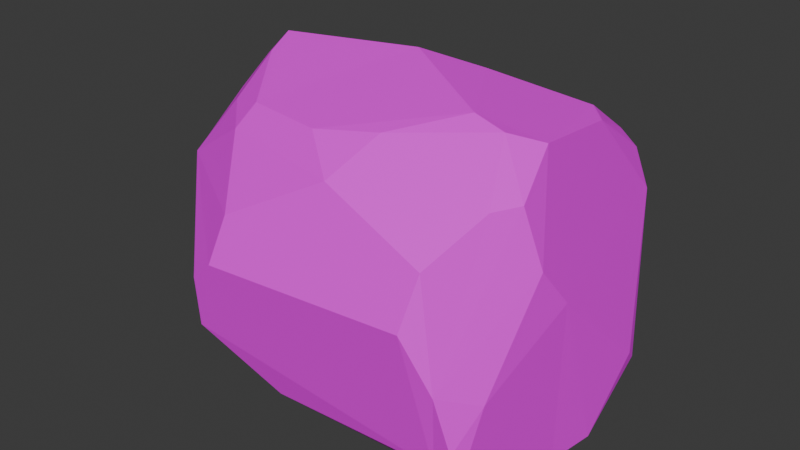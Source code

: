 # Source: SM_Env_Rock_03.blend  (saved by Blender 4.5.88; exported with 4.5.12 LTS)
import bpy
from mathutils import Matrix  # noqa: F401  (used for matrix-valued properties, if any)

bpy.ops.wm.read_factory_settings(use_empty=True)
scene = bpy.context.scene
scene.name = 'Scene'

# ---- collections
col_sm_env_rock_03 = bpy.data.collections.new('SM_Env_Rock_03'); scene.collection.children.link(col_sm_env_rock_03)

# ---- images (referenced by path relative to the original .blend; pixels are not part of the script)
import os
ASSET_DIR = os.environ.get("B2B_ASSET_DIR", "")  # directory of the original .blend (textures are referenced by path, not embedded)
HERE = os.path.dirname(os.path.abspath(__file__))  # packed textures are extracted next to this script under _unpacked/

def load_image(name, relpath, width, height, colorspace="sRGB"):
    """Load a texture the original file referenced (path relative to the .blend, or extracted next to this script)."""
    p = next((c for c in (os.path.join(HERE, relpath), os.path.join(ASSET_DIR, relpath)) if relpath and os.path.exists(c)), "")
    if p:
        img = bpy.data.images.load(p, check_existing=True)
        img.name = name
    else:  # same state as the original file: an image datablock whose file is absent (Cycles renders it pink)
        img = bpy.data.images.new(name, width, height)
        img.source = "FILE"
        img.filepath = "//" + (relpath or name)
    img.colorspace_settings.name = colorspace
    return img
img_file273 = load_image('file273', 'PolygonNatureBiomes_Texture_01_Justin.psd', 1024, 1024, 'sRGB')

# ---- materials (node trees are filled in below, after node groups)
mat_nature15 = bpy.data.materials.new('Nature15')
mat_nature15.diffuse_color = (1.0, 1.0, 1.0, 1.0)
mat_nature15.roughness = 0.5528

# ---- material node trees
mat_nature15.use_nodes = True; mat_nature15.node_tree.nodes.clear()
_N = mat_nature15.node_tree.nodes; _L = mat_nature15.node_tree.links
n0 = _N.new('ShaderNodeBsdfPrincipled'); n0.name = 'Principled BSDF'; n0.location = (-200, 100)
n0.inputs[2].default_value = 0.5528
n0.inputs[27].default_value = (0.0, 0.0, 0.0, 1.0)
n0.inputs[28].default_value = 1.0
n1 = _N.new('ShaderNodeOutputMaterial'); n1.name = 'Material Output'; n1.location = (200, 100)
n2 = _N.new('ShaderNodeNormalMap'); n2.name = 'Normal Map'; n2.location = (-600, -600)
n2.label = 'Normal/Map'
n3 = _N.new('ShaderNodeTexImage'); n3.name = 'Image Texture'; n3.location = (-600, 300)
n3.image = img_file273
_L.new(n0.outputs[0], n1.inputs[0])
_L.new(n2.outputs[0], n0.inputs[5])
_L.new(n3.outputs[0], n0.inputs[0])
n1.is_active_output = True

# ---- world
world_world = bpy.data.worlds.new('World'); scene.world = world_world
world_world.use_nodes = True; world_world.node_tree.nodes.clear()
_N = world_world.node_tree.nodes; _L = world_world.node_tree.links
n0 = _N.new('ShaderNodeOutputWorld'); n0.name = 'World Output'; n0.location = (200, 100)
n1 = _N.new('ShaderNodeBackground'); n1.name = 'Background'; n1.location = (-200, 100)
n1.inputs[0].default_value = (0.05088, 0.05088, 0.05088, 1.0)
_L.new(n1.outputs[0], n0.inputs[0])
n0.is_active_output = True
world_world.color = (0.05088, 0.05088, 0.05088)
world_world.sun_shadow_jitter_overblur = 0.0

# ---- meshes
me_mesh = bpy.data.meshes.new('Mesh')
me_mesh.from_pydata([(0.9373, -0.9571, 1.442), (0.3153, -0.5276, 1.901), (0.9208, -0.231, 1.968), (1.083, -0.5779, 1.679), (1.084, -0.0584, 1.895), (1.178, -0.4083, 1.686), (1.295, -0.3718, 1.321), (1.24, -0.7802, 0.6651), (1.082, -1.022, 0.7746), (1.336, -0.1642, 1.054), (0.1975, -0.8551, 1.694), (1.0, 0.6515, 1.788), (1.173, -0.9788, 0.4215), (1.084, 1.157, 1.194), (1.206, -0.9189, 0.2653), (0.6995, -0.2036, 2.017), (1.403, 0.5149, 0.4121), (1.221, -0.4677, -0.07827), (1.233, -0.6308, -0.03048), (0.8591, 0.7881, 1.807), (1.287, -0.1168, -0.08025), (0.9886, 1.142, 1.457), (0.9379, 1.009, 1.613), (1.383, 0.5951, 0.3401), (1.34, 0.2066, -0.06698), (1.1, -0.628, -0.0772), (1.044, -0.9541, 0.2597), (0.6865, 1.139, 1.493), (0.9066, -1.099, 1.129), (1.094, 0.5972, -0.07574), (-0.09518, -0.637, 1.853), (1.101, 0.8155, 0.1174), (0.8541, 1.065, 0.3324), (0.901, 1.191, 0.6767), (0.3029, 0.4591, 2.003), (0.9603, 1.016, 0.3069), (0.5623, -0.6501, -0.07536), (-0.08571, 0.2901, 2.094), (-0.4746, -1.143, 1.063), (0.3541, 1.23, 0.5091), (-0.4457, -1.017, 1.349), (0.3407, 1.168, 1.419), (-0.1112, -0.9751, 0.2361), (-0.01019, 1.168, 1.376), (-0.6429, -1.125, 0.9151), (-0.6529, -0.5328, 1.843), (0.06672, -0.67, -0.06389), (-0.7113, -0.6581, 1.7), (-1.218, -0.5484, 1.382), (-0.3251, 1.201, 1.279), (-0.6864, -1.067, 0.5412), (-0.9403, -0.4242, 1.769), (-1.107, 0.2043, 2.016), (-1.029, -0.02973, 1.956), (-0.3907, -0.4523, -0.05913), (0.1273, 1.221, 0.5148), (0.2228, -0.6529, -0.08025), (-0.6506, 1.215, 1.251), (-1.089, 0.5586, 1.737), (-1.39, 0.2863, 1.787), (-1.206, -0.4953, 0.2791), (-0.9728, 1.006, 1.381), (-0.5471, -0.3143, -0.08477), (-0.07742, 0.4747, -0.06755), (-1.421, 0.2836, 1.705), (-0.4641, 0.06309, -0.08686), (-0.9909, 0.775, 0.3298), (-0.8724, 0.7522, 0.2286), (-1.355, -0.3792, 0.6745), (-1.184, 0.8867, 1.292), (-0.4826, 1.233, 0.9022), (-1.456, 0.08122, 1.577), (-1.379, -0.3732, 1.323), (-0.6442, 0.4114, -0.03987), (-1.266, 0.6826, 1.473), (-1.325, -0.3699, 0.243), (-0.9941, 0.7319, 0.2839), (-0.8319, -0.2364, -0.05898), (-1.346, 0.6775, 0.9301), (-1.359, 0.6096, 0.6391), (-1.381, -0.2084, 0.3483), (-1.37, 0.5538, 0.521), (-1.448, 0.127, 0.4584)], [], [(38, 0, 10), (3, 10, 0), (1, 3, 2), (0, 38, 28), (4, 15, 2), (15, 1, 2), (4, 2, 5), (3, 5, 2), (3, 0, 8), (0, 28, 8), (3, 1, 10), (8, 5, 3), (4, 5, 6), (5, 8, 6), (7, 6, 8), (6, 7, 9), (13, 6, 9), (7, 8, 12), (6, 13, 4), (20, 9, 7), (15, 4, 19), (19, 4, 11), (8, 26, 12), (14, 20, 7), (7, 12, 14), (26, 14, 12), (11, 4, 13), (14, 26, 25), (20, 14, 18), (9, 16, 13), (20, 24, 9), (14, 25, 18), (20, 18, 17), (13, 16, 23), (16, 9, 24), (11, 13, 21), (22, 19, 11), (21, 22, 11), (18, 25, 17), (24, 23, 16), (8, 28, 26), (34, 15, 19), (17, 29, 20), (19, 22, 27), (20, 29, 24), (22, 21, 27), (24, 29, 31), (31, 23, 24), (33, 13, 23), (36, 25, 26), (27, 41, 19), (1, 15, 30), (28, 38, 50), (30, 10, 1), (33, 27, 21), (28, 50, 26), (36, 17, 25), (42, 36, 26), (41, 27, 33), (33, 21, 13), (41, 34, 19), (36, 29, 17), (23, 31, 35), (37, 15, 34), (33, 23, 35), (35, 31, 32), (31, 29, 32), (10, 47, 40), (40, 38, 10), (50, 42, 26), (10, 30, 47), (15, 37, 30), (32, 33, 35), (43, 37, 34), (43, 34, 41), (39, 33, 32), (30, 45, 47), (52, 37, 43), (56, 36, 42), (56, 29, 36), (63, 32, 29), (56, 42, 46), (44, 50, 38), (37, 52, 45), (39, 32, 63), (30, 37, 45), (40, 48, 38), (33, 49, 41), (70, 49, 33), (47, 48, 40), (49, 43, 41), (70, 33, 39), (48, 44, 38), (46, 42, 54), (45, 52, 53), (70, 39, 55), (45, 51, 47), (39, 63, 55), (58, 52, 43), (61, 58, 43), (46, 54, 56), (57, 61, 43), (53, 51, 45), (49, 57, 43), (47, 51, 48), (44, 68, 50), (62, 56, 54), (72, 44, 48), (59, 53, 52), (51, 53, 48), (72, 48, 53), (42, 50, 60), (58, 59, 52), (42, 60, 54), (68, 60, 50), (72, 68, 44), (72, 53, 59), (56, 63, 29), (77, 54, 60), (70, 57, 49), (61, 74, 58), (54, 77, 62), (74, 59, 58), (62, 65, 56), (55, 63, 67), (65, 63, 56), (62, 77, 65), (70, 55, 66), (64, 71, 59), (68, 75, 60), (73, 63, 65), (59, 71, 72), (74, 64, 59), (63, 73, 67), (69, 74, 61), (68, 72, 82), (77, 60, 75), (66, 57, 70), (69, 61, 57), (72, 71, 82), (68, 80, 75), (67, 73, 76), (67, 66, 55), (76, 73, 81), (65, 77, 73), (76, 66, 67), (81, 73, 77), (78, 74, 69), (78, 64, 74), (76, 79, 66), (82, 71, 64), (66, 69, 57), (81, 79, 76), (75, 80, 77), (80, 81, 77), (69, 66, 79), (82, 81, 80), (78, 69, 79), (82, 79, 81), (79, 82, 78), (82, 80, 68), (78, 82, 64)])
me_mesh.polygons.foreach_set('use_smooth', [True] * 162)
_k = set([(0, 3), (0, 8), (0, 10), (0, 28), (0, 38), (1, 2), (1, 3), (1, 10), (1, 15), (1, 30), (2, 3), (2, 4), (2, 5), (2, 15), (3, 5), (3, 8), (3, 10), (4, 5), (4, 6), (4, 11), (4, 13), (4, 15), (4, 19), (5, 6), (5, 8), (6, 7), (6, 8), (6, 9), (6, 13), (7, 8), (7, 9), (7, 12), (7, 14), (7, 20), (8, 12), (8, 26), (8, 28), (9, 13), (9, 16), (9, 20), (9, 24), (10, 30), (10, 38), (10, 40), (10, 47), (11, 13), (11, 19), (11, 21), (11, 22), (12, 14), (12, 26), (13, 16), (13, 21), (13, 23), (13, 33), (14, 18), (14, 20), (14, 25), (14, 26), (15, 19), (15, 30), (15, 34), (15, 37), (16, 23), (16, 24), (17, 18), (17, 20), (17, 25), (17, 29), (17, 36), (18, 20), (18, 25), (19, 22), (19, 27), (19, 34), (19, 41), (20, 24), (20, 29), (21, 22), (21, 27), (21, 33), (22, 27), (23, 24), (23, 31), (23, 33), (23, 35), (24, 29), (24, 31), (25, 26), (25, 36), (26, 28), (26, 36), (26, 42), (26, 50), (27, 33), (27, 41), (28, 38), (28, 50), (29, 31), (29, 32), (29, 36), (29, 56), (29, 63), (30, 37), (30, 45), (30, 47), (31, 32), (31, 35), (32, 33), (32, 35), (32, 39), (32, 63), (33, 35), (33, 39), (33, 41), (33, 49), (33, 70), (34, 37), (34, 41), (34, 43), (36, 42), (36, 56), (37, 43), (37, 45), (37, 52), (38, 40), (38, 44), (38, 48), (38, 50), (39, 55), (39, 63), (39, 70), (40, 47), (40, 48), (41, 43), (41, 49), (42, 46), (42, 50), (42, 54), (42, 56), (42, 60), (43, 49), (43, 52), (43, 57), (43, 58), (43, 61), (44, 48), (44, 50), (44, 68), (44, 72), (45, 47), (45, 51), (45, 52), (45, 53), (46, 54), (46, 56), (47, 48), (47, 51), (48, 51), (48, 53), (48, 72), (49, 57), (49, 70), (50, 60), (50, 68), (51, 53), (52, 53), (52, 58), (52, 59), (53, 59), (53, 72), (54, 56), (54, 60), (54, 62), (54, 77), (55, 63), (55, 66), (55, 67), (55, 70), (56, 62), (56, 63), (56, 65), (57, 61), (57, 66), (57, 69), (57, 70), (58, 59), (58, 61), (58, 74), (59, 64), (59, 71), (59, 72), (59, 74), (60, 68), (60, 75), (60, 77), (61, 69), (61, 74), (62, 65), (62, 77), (63, 65), (63, 67), (63, 73), (64, 71), (64, 74), (64, 78), (64, 82), (65, 73), (65, 77), (66, 67), (66, 69), (66, 70), (66, 76), (66, 79), (67, 73), (67, 76), (68, 72), (68, 75), (68, 80), (68, 82), (69, 74), (69, 78), (69, 79), (71, 72), (71, 82), (72, 82), (73, 76), (73, 77), (73, 81), (74, 78), (75, 77), (75, 80), (76, 79), (76, 81), (77, 80), (77, 81), (78, 79), (78, 82), (79, 81), (79, 82), (80, 81), (80, 82), (81, 82)])
me_mesh.attributes.new('sharp_edge', 'BOOLEAN', 'EDGE').data.foreach_set('value', [ (min(e.vertices), max(e.vertices)) in _k for e in me_mesh.edges])
_uv = me_mesh.uv_layers.new(name='map1')
_uv.uv.foreach_set('vector', [0.03899, 0.3279, 0.03852, 0.3278, 0.03878, 0.3277, 0.03847, 0.3276, 0.03878, 0.3277, 0.03852, 0.3278, 0.03873, 0.3276, 0.03847, 0.3276, 0.03851, 0.3275, 0.03852, 0.3278, 0.03899, 0.3279, 0.03853, 0.3279, 0.03845, 0.3275, 0.03859, 0.3275, 0.03851, 0.3275, 0.03859, 0.3275, 0.03873, 0.3276, 0.03851, 0.3275, 0.03845, 0.3275, 0.03851, 0.3275, 0.03843, 0.3276, 0.03847, 0.3276, 0.03843, 0.3276, 0.03851, 0.3275, 0.03847, 0.3276, 0.03852, 0.3278, 0.03845, 0.3279, 0.03852, 0.3278, 0.03853, 0.3279, 0.03845, 0.3279, 0.03847, 0.3276, 0.03873, 0.3276, 0.03878, 0.3277, 0.03845, 0.3279, 0.03843, 0.3276, 0.03847, 0.3276, 0.03845, 0.3275, 0.03843, 0.3276, 0.03837, 0.3277, 0.03843, 0.3276, 0.03845, 0.3279, 0.03837, 0.3277, 0.03838, 0.3279, 0.03837, 0.3277, 0.03845, 0.3279, 0.03837, 0.3277, 0.03838, 0.3279, 0.03834, 0.3277, 0.03836, 0.3275, 0.03837, 0.3277, 0.03834, 0.3277, 0.03838, 0.3279, 0.03845, 0.3279, 0.0384, 0.328, 0.03837, 0.3277, 0.03836, 0.3275, 0.03845, 0.3275, 0.0383, 0.328, 0.03834, 0.3277, 0.03838, 0.3279, 0.03859, 0.3275, 0.03845, 0.3275, 0.03847, 0.3274, 0.03847, 0.3274, 0.03845, 0.3275, 0.03843, 0.3274, 0.03845, 0.3279, 0.03844, 0.3281, 0.0384, 0.328, 0.03838, 0.3281, 0.0383, 0.328, 0.03838, 0.3279, 0.03838, 0.3279, 0.0384, 0.328, 0.03838, 0.3281, 0.03844, 0.3281, 0.03838, 0.3281, 0.0384, 0.328, 0.03843, 0.3274, 0.03845, 0.3275, 0.03836, 0.3275, 0.03838, 0.3281, 0.03844, 0.3281, 0.03839, 0.3281, 0.0383, 0.328, 0.03838, 0.3281, 0.03835, 0.3281, 0.03834, 0.3277, 0.03826, 0.3278, 0.03836, 0.3275, 0.0383, 0.328, 0.03827, 0.3279, 0.03834, 0.3277, 0.03838, 0.3281, 0.03839, 0.3281, 0.03835, 0.3281, 0.0383, 0.328, 0.03835, 0.3281, 0.03834, 0.3281, 0.03836, 0.3275, 0.03826, 0.3278, 0.03826, 0.3278, 0.03826, 0.3278, 0.03834, 0.3277, 0.03827, 0.3279, 0.03843, 0.3274, 0.03836, 0.3275, 0.0384, 0.3274, 0.03843, 0.3274, 0.03847, 0.3274, 0.03843, 0.3274, 0.0384, 0.3274, 0.03843, 0.3274, 0.03843, 0.3274, 0.03835, 0.3281, 0.03839, 0.3281, 0.03834, 0.3281, 0.03827, 0.3279, 0.03826, 0.3278, 0.03826, 0.3278, 0.03845, 0.3279, 0.03853, 0.3279, 0.03844, 0.3281, 0.03868, 0.3274, 0.03859, 0.3275, 0.03847, 0.3274, 0.03834, 0.3281, 0.03833, 0.3279, 0.0383, 0.328, 0.03847, 0.3274, 0.03843, 0.3274, 0.0385, 0.3274, 0.0383, 0.328, 0.03833, 0.3279, 0.03827, 0.3279, 0.03843, 0.3274, 0.0384, 0.3274, 0.0385, 0.3274, 0.03827, 0.3279, 0.03833, 0.3279, 0.03833, 0.3278, 0.03833, 0.3278, 0.03826, 0.3278, 0.03827, 0.3279, 0.03839, 0.3276, 0.03836, 0.3275, 0.03826, 0.3278, 0.03856, 0.3281, 0.03839, 0.3281, 0.03844, 0.3281, 0.0385, 0.3274, 0.0386, 0.3274, 0.03847, 0.3274, 0.03873, 0.3276, 0.03859, 0.3275, 0.03887, 0.3276, 0.03853, 0.3279, 0.03899, 0.3279, 0.03902, 0.328, 0.03887, 0.3276, 0.03878, 0.3277, 0.03873, 0.3276, 0.03839, 0.3276, 0.0385, 0.3274, 0.0384, 0.3274, 0.03853, 0.3279, 0.03902, 0.328, 0.03844, 0.3281, 0.03856, 0.3281, 0.03834, 0.3281, 0.03839, 0.3281, 0.03881, 0.3281, 0.03856, 0.3281, 0.03844, 0.3281, 0.0386, 0.3274, 0.0385, 0.3274, 0.03839, 0.3276, 0.03839, 0.3276, 0.0384, 0.3274, 0.03836, 0.3275, 0.0386, 0.3274, 0.03868, 0.3274, 0.03847, 0.3274, 0.03856, 0.3281, 0.03833, 0.3279, 0.03834, 0.3281, 0.03826, 0.3278, 0.03833, 0.3278, 0.03837, 0.3277, 0.03882, 0.3274, 0.03859, 0.3275, 0.03868, 0.3274, 0.03839, 0.3276, 0.03826, 0.3278, 0.03837, 0.3277, 0.03837, 0.3277, 0.03833, 0.3278, 0.0384, 0.3277, 0.03833, 0.3278, 0.03833, 0.3279, 0.0384, 0.3277, 0.03878, 0.3277, 0.03907, 0.3276, 0.03899, 0.3278, 0.03899, 0.3278, 0.03899, 0.3279, 0.03878, 0.3277, 0.03902, 0.328, 0.03881, 0.3281, 0.03844, 0.3281, 0.03878, 0.3277, 0.03887, 0.3276, 0.03907, 0.3276, 0.03859, 0.3275, 0.03882, 0.3274, 0.03887, 0.3276, 0.0384, 0.3277, 0.03839, 0.3276, 0.03837, 0.3277, 0.03871, 0.3274, 0.03882, 0.3274, 0.03868, 0.3274, 0.03871, 0.3274, 0.03868, 0.3274, 0.0386, 0.3274, 0.03855, 0.3276, 0.03839, 0.3276, 0.0384, 0.3277, 0.03887, 0.3276, 0.03905, 0.3276, 0.03907, 0.3276, 0.03916, 0.3274, 0.03882, 0.3274, 0.03871, 0.3274, 0.03867, 0.3281, 0.03856, 0.3281, 0.03881, 0.3281, 0.03867, 0.3281, 0.03833, 0.3279, 0.03856, 0.3281, 0.0387, 0.3279, 0.0384, 0.3277, 0.03833, 0.3279, 0.03867, 0.3281, 0.03881, 0.3281, 0.03872, 0.3281, 0.03903, 0.3279, 0.03902, 0.328, 0.03899, 0.3279, 0.03882, 0.3274, 0.03916, 0.3274, 0.03905, 0.3276, 0.03855, 0.3276, 0.0384, 0.3277, 0.0387, 0.3279, 0.03887, 0.3276, 0.03882, 0.3274, 0.03905, 0.3276, 0.03899, 0.3278, 0.03921, 0.3277, 0.03899, 0.3279, 0.03839, 0.3276, 0.0388, 0.3274, 0.0386, 0.3274, 0.03883, 0.3275, 0.0388, 0.3274, 0.03839, 0.3276, 0.03907, 0.3276, 0.03921, 0.3277, 0.03899, 0.3278, 0.0388, 0.3274, 0.03871, 0.3274, 0.0386, 0.3274, 0.03883, 0.3275, 0.03839, 0.3276, 0.03855, 0.3276, 0.03921, 0.3277, 0.03903, 0.3279, 0.03899, 0.3279, 0.03872, 0.3281, 0.03881, 0.3281, 0.03886, 0.3281, 0.03905, 0.3276, 0.03916, 0.3274, 0.03915, 0.3275, 0.03883, 0.3275, 0.03855, 0.3276, 0.03862, 0.3276, 0.03905, 0.3276, 0.03913, 0.3276, 0.03907, 0.3276, 0.03855, 0.3276, 0.0387, 0.3279, 0.03862, 0.3276, 0.03911, 0.3274, 0.03916, 0.3274, 0.03871, 0.3274, 0.03903, 0.3274, 0.03911, 0.3274, 0.03871, 0.3274, 0.03872, 0.3281, 0.03886, 0.3281, 0.03867, 0.3281, 0.0389, 0.3274, 0.03903, 0.3274, 0.03871, 0.3274, 0.03915, 0.3275, 0.03913, 0.3276, 0.03905, 0.3276, 0.0388, 0.3274, 0.0389, 0.3274, 0.03871, 0.3274, 0.03907, 0.3276, 0.03913, 0.3276, 0.03921, 0.3277, 0.03903, 0.3279, 0.0392, 0.3279, 0.03902, 0.328, 0.0389, 0.3281, 0.03867, 0.3281, 0.03886, 0.3281, 0.03925, 0.3277, 0.03903, 0.3279, 0.03921, 0.3277, 0.03923, 0.3275, 0.03915, 0.3275, 0.03916, 0.3274, 0.03913, 0.3276, 0.03915, 0.3275, 0.03921, 0.3277, 0.03925, 0.3277, 0.03921, 0.3277, 0.03915, 0.3275, 0.03881, 0.3281, 0.03902, 0.328, 0.03914, 0.328, 0.03911, 0.3274, 0.03923, 0.3275, 0.03916, 0.3274, 0.03881, 0.3281, 0.03914, 0.328, 0.03886, 0.3281, 0.0392, 0.3279, 0.03914, 0.328, 0.03902, 0.328, 0.03925, 0.3277, 0.0392, 0.3279, 0.03903, 0.3279, 0.03925, 0.3277, 0.03915, 0.3275, 0.03923, 0.3275, 0.03867, 0.3281, 0.0387, 0.3279, 0.03833, 0.3279, 0.03899, 0.328, 0.03886, 0.3281, 0.03914, 0.328, 0.03883, 0.3275, 0.0389, 0.3274, 0.0388, 0.3274, 0.03903, 0.3274, 0.03915, 0.3275, 0.03911, 0.3274, 0.03886, 0.3281, 0.03899, 0.328, 0.0389, 0.3281, 0.03915, 0.3275, 0.03923, 0.3275, 0.03911, 0.3274, 0.0389, 0.3281, 0.03885, 0.328, 0.03867, 0.3281, 0.03862, 0.3276, 0.0387, 0.3279, 0.03895, 0.3278, 0.03885, 0.328, 0.0387, 0.3279, 0.03867, 0.3281, 0.0389, 0.3281, 0.03899, 0.328, 0.03885, 0.328, 0.03883, 0.3275, 0.03862, 0.3276, 0.03899, 0.3278, 0.03924, 0.3275, 0.03926, 0.3276, 0.03923, 0.3275, 0.0392, 0.3279, 0.03917, 0.328, 0.03914, 0.328, 0.03889, 0.3279, 0.0387, 0.3279, 0.03885, 0.328, 0.03923, 0.3275, 0.03926, 0.3276, 0.03925, 0.3277, 0.03915, 0.3275, 0.03924, 0.3275, 0.03923, 0.3275, 0.0387, 0.3279, 0.03889, 0.3279, 0.03895, 0.3278, 0.0391, 0.3275, 0.03915, 0.3275, 0.03903, 0.3274, 0.0392, 0.3279, 0.03925, 0.3277, 0.03919, 0.3278, 0.03899, 0.328, 0.03914, 0.328, 0.03917, 0.328, 0.03899, 0.3278, 0.0389, 0.3274, 0.03883, 0.3275, 0.0391, 0.3275, 0.03903, 0.3274, 0.0389, 0.3274, 0.03925, 0.3277, 0.03926, 0.3276, 0.03919, 0.3278, 0.0392, 0.3279, 0.03918, 0.3279, 0.03917, 0.328, 0.03895, 0.3278, 0.03889, 0.3279, 0.03899, 0.3278, 0.03895, 0.3278, 0.03899, 0.3278, 0.03862, 0.3276, 0.03899, 0.3278, 0.03889, 0.3279, 0.03914, 0.3278, 0.03885, 0.328, 0.03899, 0.328, 0.03889, 0.3279, 0.03899, 0.3278, 0.03899, 0.3278, 0.03895, 0.3278, 0.03914, 0.3278, 0.03889, 0.3279, 0.03899, 0.328, 0.03914, 0.3276, 0.03915, 0.3275, 0.0391, 0.3275, 0.03914, 0.3276, 0.03924, 0.3275, 0.03915, 0.3275, 0.03899, 0.3278, 0.03913, 0.3277, 0.03899, 0.3278, 0.03919, 0.3278, 0.03926, 0.3276, 0.03924, 0.3275, 0.03899, 0.3278, 0.0391, 0.3275, 0.0389, 0.3274, 0.03914, 0.3278, 0.03913, 0.3277, 0.03899, 0.3278, 0.03917, 0.328, 0.03918, 0.3279, 0.03899, 0.328, 0.03918, 0.3279, 0.03914, 0.3278, 0.03899, 0.328, 0.0391, 0.3275, 0.03899, 0.3278, 0.03913, 0.3277, 0.03919, 0.3278, 0.03914, 0.3278, 0.03918, 0.3279, 0.03914, 0.3276, 0.0391, 0.3275, 0.03913, 0.3277, 0.03919, 0.3278, 0.03913, 0.3277, 0.03914, 0.3278, 0.03913, 0.3277, 0.03919, 0.3278, 0.03914, 0.3276, 0.03919, 0.3278, 0.03918, 0.3279, 0.0392, 0.3279, 0.03914, 0.3276, 0.03919, 0.3278, 0.03924, 0.3275])
me_mesh.materials.append(mat_nature15)
me_mesh.update()
me_mesh.normals_split_custom_set([tuple(v) for v in zip(*[iter([0.01153, -0.9145, 0.4043, 0.01153, -0.9145, 0.4043, 0.01153, -0.9145, 0.4043, 0.1922, -0.5731, 0.7966, 0.1922, -0.5731, 0.7966, 0.1922, -0.5731, 0.7966, 0.1922, -0.5731, 0.7966, 0.1922, -0.5731, 0.7966, 0.1922, -0.5731, 0.7966, 0.009128, -0.9113, 0.4117, 0.009128, -0.9113, 0.4117, 0.009128, -0.9113, 0.4117, 0.2344, 0.1829, 0.9548, 0.2344, 0.1829, 0.9548, 0.2344, 0.1829, 0.9548, 0.1347, -0.4726, 0.8709, 0.1347, -0.4726, 0.8709, 0.1347, -0.4726, 0.8709, 0.6193, -0.2735, 0.7359, 0.6193, -0.2735, 0.7359, 0.6193, -0.2735, 0.7359, 0.5736, -0.3484, 0.7414, 0.5736, -0.3484, 0.7414, 0.5736, -0.3484, 0.7414, 0.8509, -0.4721, 0.2304, 0.8509, -0.4721, 0.2304, 0.8509, -0.4721, 0.2304, 0.7298, -0.6468, 0.2213, 0.7298, -0.6468, 0.2213, 0.7298, -0.6468, 0.2213, 0.1922, -0.5731, 0.7966, 0.1922, -0.5731, 0.7966, 0.1922, -0.5731, 0.7966, 0.8459, -0.4793, 0.234, 0.8459, -0.4793, 0.234, 0.8459, -0.4793, 0.234, 0.9479, 0.06821, 0.3111, 0.9479, 0.06821, 0.3111, 0.9479, 0.06821, 0.3111, 0.8531, -0.4698, 0.2268, 0.8531, -0.4698, 0.2268, 0.8531, -0.4698, 0.2268, 0.8588, -0.4639, 0.2175, 0.8588, -0.4639, 0.2175, 0.8588, -0.4639, 0.2175, 0.9855, -0.168, 0.02283, 0.9855, -0.168, 0.02283, 0.9855, -0.168, 0.02283, 0.9514, 0.1532, 0.2672, 0.9514, 0.1532, 0.2672, 0.9514, 0.1532, 0.2672, 0.8575, -0.4886, 0.1609, 0.8575, -0.4886, 0.1609, 0.8575, -0.4886, 0.1609, 0.9517, 0.1532, 0.266, 0.9517, 0.1532, 0.266, 0.9517, 0.1532, 0.266, 0.9911, -0.1241, -0.04799, 0.9911, -0.1241, -0.04799, 0.9911, -0.1241, -0.04799, 0.242, 0.1642, 0.9563, 0.242, 0.1642, 0.9563, 0.242, 0.1642, 0.9563, 0.2907, 0.1755, 0.9406, 0.2907, 0.1755, 0.9406, 0.2907, 0.1755, 0.9406, -0.02725, -0.9912, -0.1294, -0.02725, -0.9912, -0.1294, -0.02725, -0.9912, -0.1294, 0.992, -0.1187, -0.04311, 0.992, -0.1187, -0.04311, 0.992, -0.1187, -0.04311, 0.924, -0.3788, 0.05293, 0.924, -0.3788, 0.05293, 0.924, -0.3788, 0.05293, 0.2113, -0.9269, -0.31, 0.2113, -0.9269, -0.31, 0.2113, -0.9269, -0.31, 0.9525, 0.152, 0.264, 0.9525, 0.152, 0.264, 0.9525, 0.152, 0.264, 0.1793, -0.7218, -0.6685, 0.1793, -0.7218, -0.6685, 0.1793, -0.7218, -0.6685, 0.9943, -0.1059, -0.01293, 0.9943, -0.1059, -0.01293, 0.9943, -0.1059, -0.01293, 0.9528, 0.1541, 0.2617, 0.9528, 0.1541, 0.2617, 0.9528, 0.1541, 0.2617, 0.986, -0.1595, -0.04925, 0.986, -0.1595, -0.04925, 0.986, -0.1595, -0.04925, 0.2209, -0.7086, -0.6701, 0.2209, -0.7086, -0.6701, 0.2209, -0.7086, -0.6701, 0.733, -0.1416, -0.6653, 0.733, -0.1416, -0.6653, 0.733, -0.1416, -0.6653, 0.938, 0.3278, 0.113, 0.938, 0.3278, 0.113, 0.938, 0.3278, 0.113, 0.9898, -0.1361, -0.0415, 0.9898, -0.1361, -0.0415, 0.9898, -0.1361, -0.0415, 0.905, 0.2522, 0.3425, 0.905, 0.2522, 0.3425, 0.905, 0.2522, 0.3425, 0.5262, 0.4475, 0.7231, 0.5262, 0.4475, 0.7231, 0.5262, 0.4475, 0.7231, 0.7035, 0.4087, 0.5815, 0.7035, 0.4087, 0.5815, 0.7035, 0.4087, 0.5815, 0.3171, -0.2454, -0.9161, 0.3171, -0.2454, -0.9161, 0.3171, -0.2454, -0.9161, 0.9811, 0.0771, -0.1776, 0.9811, 0.0771, -0.1776, 0.9811, 0.0771, -0.1776, 0.1436, -0.9796, -0.1405, 0.1436, -0.9796, -0.1405, 0.1436, -0.9796, -0.1405, 0.2412, 0.1644, 0.9565, 0.2412, 0.1644, 0.9565, 0.2412, 0.1644, 0.9565, -0.026, -0.0007398, -0.9997, -0.026, -0.0007398, -0.9997, -0.026, -0.0007398, -0.9997, -0.01294, 0.6627, 0.7488, -0.01294, 0.6627, 0.7488, -0.01294, 0.6627, 0.7488, 0.07949, 0.02786, -0.9964, 0.07949, 0.02786, -0.9964, 0.07949, 0.02786, -0.9964, 0.07012, 0.7445, 0.6639, 0.07012, 0.7445, 0.6639, 0.07012, 0.7445, 0.6639, 0.7225, 0.4445, -0.5295, 0.7225, 0.4445, -0.5295, 0.7225, 0.4445, -0.5295, 0.742, 0.4439, -0.5023, 0.742, 0.4439, -0.5023, 0.742, 0.4439, -0.5023, 0.7018, 0.6827, -0.2034, 0.7018, 0.6827, -0.2034, 0.7018, 0.6827, -0.2034, 0.02722, -0.7205, -0.6929, 0.02722, -0.7205, -0.6929, 0.02722, -0.7205, -0.6929, -0.1112, 0.6312, 0.7676, -0.1112, 0.6312, 0.7676, -0.1112, 0.6312, 0.7676, -0.02972, -0.3065, 0.9514, -0.02972, -0.3065, 0.9514, -0.02972, -0.3065, 0.9514, 0.03887, -0.9864, -0.1595, 0.03887, -0.9864, -0.1595, 0.03887, -0.9864, -0.1595, 0.04769, -0.5462, 0.8363, 0.04769, -0.5462, 0.8363, 0.04769, -0.5462, 0.8363, -0.002635, 0.998, 0.06278, -0.002635, 0.998, 0.06278, -0.002635, 0.998, 0.06278, 0.0384, -0.9867, -0.1583, 0.0384, -0.9867, -0.1583, 0.0384, -0.9867, -0.1583, -0.003261, -0.004201, -1.0, -0.003261, -0.004201, -1.0, -0.003261, -0.004201, -1.0, 0.02722, -0.7205, -0.6929, 0.02722, -0.7205, -0.6929, 0.02722, -0.7205, -0.6929, 0.06517, 0.9946, 0.08039, 0.06517, 0.9946, 0.08039, 0.06517, 0.9946, 0.08039, 0.01442, 0.998, 0.06087, 0.01442, 0.998, 0.06087, 0.01442, 0.998, 0.06087, -0.1056, 0.6358, 0.7646, -0.1056, 0.6358, 0.7646, -0.1056, 0.6358, 0.7646, -0.00492, 0.00179, -1.0, -0.00492, 0.00179, -1.0, -0.00492, 0.00179, -1.0, 0.6981, 0.6851, -0.208, 0.6981, 0.6851, -0.208, 0.6981, 0.6851, -0.208, 0.1732, 0.1241, 0.977, 0.1732, 0.1241, 0.977, 0.1732, 0.1241, 0.977, 0.6976, 0.6843, -0.2123, 0.6976, 0.6843, -0.2123, 0.6976, 0.6843, -0.2123, 0.1885, 0.7408, -0.6447, 0.1885, 0.7408, -0.6447, 0.1885, 0.7408, -0.6447, 0.01795, 0.6622, -0.7491, 0.01795, 0.6622, -0.7491, 0.01795, 0.6622, -0.7491, -0.1574, -0.7481, 0.6447, -0.1574, -0.7481, 0.6447, -0.1574, -0.7481, 0.6447, 0.01596, -0.9162, 0.4004, 0.01596, -0.9162, 0.4004, 0.01596, -0.9162, 0.4004, 0.02265, -0.9685, -0.2479, 0.02265, -0.9685, -0.2479, 0.02265, -0.9685, -0.2479, -0.1476, -0.7046, 0.6941, -0.1476, -0.7046, 0.6941, -0.1476, -0.7046, 0.6941, -0.06335, -0.2505, 0.9661, -0.06335, -0.2505, 0.9661, -0.06335, -0.2505, 0.9661, 0.3183, 0.8755, -0.3637, 0.3183, 0.8755, -0.3637, 0.3183, 0.8755, -0.3637, -0.09772, 0.6346, 0.7666, -0.09772, 0.6346, 0.7666, -0.09772, 0.6346, 0.7666, -0.09274, 0.6362, 0.7659, -0.09274, 0.6362, 0.7659, -0.09274, 0.6362, 0.7659, 0.1749, 0.9167, -0.3592, 0.1749, 0.9167, -0.3592, 0.1749, 0.9167, -0.3592, -0.1456, -0.7117, 0.6872, -0.1456, -0.7117, 0.6872, -0.1456, -0.7117, 0.6872, -0.1114, 0.6344, 0.7649, -0.1114, 0.6344, 0.7649, -0.1114, 0.6344, 0.7649, 0.01593, -0.7089, -0.7051, 0.01593, -0.7089, -0.7051, 0.01593, -0.7089, -0.7051, 0.01446, -0.006466, -0.9999, 0.01446, -0.006466, -0.9999, 0.01446, -0.006466, -0.9999, -0.07178, 0.6343, -0.7697, -0.07178, 0.6343, -0.7697, -0.07178, 0.6343, -0.7697, 0.002494, -0.7019, -0.7122, 0.002494, -0.7019, -0.7122, 0.002494, -0.7019, -0.7122, 0.03642, -0.9867, -0.1585, 0.03642, -0.9867, -0.1585, 0.03642, -0.9867, -0.1585, -0.05141, -0.259, 0.9645, -0.05141, -0.259, 0.9645, -0.05141, -0.259, 0.9645, -0.06651, 0.6292, -0.7744, -0.06651, 0.6292, -0.7744, -0.06651, 0.6292, -0.7744, -0.06449, -0.2504, 0.966, -0.06449, -0.2504, 0.966, -0.06449, -0.2504, 0.966, -0.4641, -0.7929, 0.3948, -0.4641, -0.7929, 0.3948, -0.4641, -0.7929, 0.3948, 0.03724, 0.9975, 0.0594, 0.03724, 0.9975, 0.0594, 0.03724, 0.9975, 0.0594, 0.04057, 0.997, 0.0662, 0.04057, 0.997, 0.0662, 0.04057, 0.997, 0.0662, -0.4493, -0.7724, 0.449, -0.4493, -0.7724, 0.449, -0.4493, -0.7724, 0.449, -0.05844, 0.8727, 0.4847, -0.05844, 0.8727, 0.4847, -0.05844, 0.8727, 0.4847, 0.04383, 0.9953, 0.08648, 0.04383, 0.9953, 0.08648, 0.04383, 0.9953, 0.08648, -0.4497, -0.7884, 0.4198, -0.4497, -0.7884, 0.4198, -0.4497, -0.7884, 0.4198, -0.2852, -0.5824, -0.7613, -0.2852, -0.5824, -0.7613, -0.2852, -0.5824, -0.7613, -0.06934, -0.2691, 0.9606, -0.06934, -0.2691, 0.9606, -0.06934, -0.2691, 0.9606, -0.0424, 0.9944, -0.09704, -0.0424, 0.9944, -0.09704, -0.0424, 0.9944, -0.09704, -0.4029, -0.5982, 0.6927, -0.4029, -0.5982, 0.6927, -0.4029, -0.5982, 0.6927, -0.04463, 0.6222, -0.7816, -0.04463, 0.6222, -0.7816, -0.04463, 0.6222, -0.7816, -0.08971, 0.6196, 0.7797, -0.08971, 0.6196, 0.7797, -0.08971, 0.6196, 0.7797, -0.1035, 0.6354, 0.7652, -0.1035, 0.6354, 0.7652, -0.1035, 0.6354, 0.7652, -0.08566, -0.1584, -0.9836, -0.08566, -0.1584, -0.9836, -0.08566, -0.1584, -0.9836, -0.1037, 0.6366, 0.7642, -0.1037, 0.6366, 0.7642, -0.1037, 0.6366, 0.7642, -0.3798, -0.465, 0.7997, -0.3798, -0.465, 0.7997, -0.3798, -0.465, 0.7997, 0.01603, 0.9616, 0.274, 0.01603, 0.9616, 0.274, 0.01603, 0.9616, 0.274, -0.4985, -0.6551, 0.5677, -0.4985, -0.6551, 0.5677, -0.4985, -0.6551, 0.5677, -0.719, -0.6946, -0.02489, -0.719, -0.6946, -0.02489, -0.719, -0.6946, -0.02489, -0.141, -0.333, -0.9323, -0.141, -0.333, -0.9323, -0.141, -0.333, -0.9323, -0.7268, -0.6851, -0.04886, -0.7268, -0.6851, -0.04886, -0.7268, -0.6851, -0.04886, -0.6456, -0.3833, 0.6605, -0.6456, -0.3833, 0.6605, -0.6456, -0.3833, 0.6605, -0.6577, -0.4387, 0.6124, -0.6577, -0.4387, 0.6124, -0.6577, -0.4387, 0.6124, -0.6783, -0.4204, 0.6026, -0.6783, -0.4204, 0.6026, -0.6783, -0.4204, 0.6026, -0.2949, -0.6068, -0.7381, -0.2949, -0.6068, -0.7381, -0.2949, -0.6068, -0.7381, -0.4051, 0.5785, 0.708, -0.4051, 0.5785, 0.708, -0.4051, 0.5785, 0.708, -0.2851, -0.5824, -0.7613, -0.2851, -0.5824, -0.7613, -0.2851, -0.5824, -0.7613, -0.7218, -0.6885, -0.07032, -0.7218, -0.6885, -0.07032, -0.7218, -0.6885, -0.07032, -0.7199, -0.6938, -0.02014, -0.7199, -0.6938, -0.02014, -0.7199, -0.6938, -0.02014, -0.6662, -0.4366, 0.6047, -0.6662, -0.4366, 0.6047, -0.6662, -0.4366, 0.6047, -0.007954, 0.009149, -0.9999, -0.007954, 0.009149, -0.9999, -0.007954, 0.009149, -0.9999, -0.2851, -0.5823, -0.7613, -0.2851, -0.5823, -0.7613, -0.2851, -0.5823, -0.7613, 0.03533, 0.997, 0.06839, 0.03533, 0.997, 0.06839, 0.03533, 0.997, 0.06839, -0.4876, 0.6177, 0.617, -0.4876, 0.6177, 0.617, -0.4876, 0.6177, 0.617, -0.1857, -0.3789, -0.9066, -0.1857, -0.3789, -0.9066, -0.1857, -0.3789, -0.9066, -0.4712, 0.6337, 0.6135, -0.4712, 0.6337, 0.6135, -0.4712, 0.6337, 0.6135, 0.003136, -0.006222, -1.0, 0.003136, -0.006222, -1.0, 0.003136, -0.006222, -1.0, -0.07092, 0.6257, -0.7768, -0.07092, 0.6257, -0.7768, -0.07092, 0.6257, -0.7768, 0.02956, 0.01913, -0.9994, 0.02956, 0.01913, -0.9994, 0.02956, 0.01913, -0.9994, -0.08652, 0.01353, -0.9962, -0.08652, 0.01353, -0.9962, -0.08652, 0.01353, -0.9962, -0.2668, 0.8543, -0.4461, -0.2668, 0.8543, -0.4461, -0.2668, 0.8543, -0.4461, -0.9342, -0.05809, 0.352, -0.9342, -0.05809, 0.352, -0.9342, -0.05809, 0.352, -0.7145, -0.6966, -0.06517, -0.7145, -0.6966, -0.06517, -0.7145, -0.6966, -0.06517, -0.05997, 0.1029, -0.9929, -0.05997, 0.1029, -0.9929, -0.05997, 0.1029, -0.9929, -0.6089, -0.4633, 0.6439, -0.6089, -0.4633, 0.6439, -0.6089, -0.4633, 0.6439, -0.8221, 0.4888, 0.2921, -0.8221, 0.4888, 0.2921, -0.8221, 0.4888, 0.2921, -0.1036, 0.5717, -0.8139, -0.1036, 0.5717, -0.8139, -0.1036, 0.5717, -0.8139, -0.5745, 0.659, 0.4855, -0.5745, 0.659, 0.4855, -0.5745, 0.659, 0.4855, -0.9803, -0.1947, -0.03426, -0.9803, -0.1947, -0.03426, -0.9803, -0.1947, -0.03426, -0.3302, -0.5368, -0.7764, -0.3302, -0.5368, -0.7764, -0.3302, -0.5368, -0.7764, -0.5162, 0.8313, -0.2061, -0.5162, 0.8313, -0.2061, -0.5162, 0.8313, -0.2061, -0.5165, 0.8517, 0.08923, -0.5165, 0.8517, 0.08923, -0.5165, 0.8517, 0.08923, -0.987, -0.16, -0.0136, -0.987, -0.16, -0.0136, -0.987, -0.16, -0.0136, -0.9556, -0.2854, -0.0733, -0.9556, -0.2854, -0.0733, -0.9556, -0.2854, -0.0733, -0.435, 0.359, -0.8257, -0.435, 0.359, -0.8257, -0.435, 0.359, -0.8257, -0.2534, 0.8369, -0.4852, -0.2534, 0.8369, -0.4852, -0.2534, 0.8369, -0.4852, -0.5819, 0.1682, -0.7956, -0.5819, 0.1682, -0.7956, -0.5819, 0.1682, -0.7956, -0.1292, 0.06664, -0.9894, -0.1292, 0.06664, -0.9894, -0.1292, 0.06664, -0.9894, -0.3932, 0.6841, -0.6143, -0.3932, 0.6841, -0.6143, -0.3932, 0.6841, -0.6143, -0.5767, 0.1905, -0.7945, -0.5767, 0.1905, -0.7945, -0.5767, 0.1905, -0.7945, -0.8788, 0.4606, 0.1252, -0.8788, 0.4606, 0.1252, -0.8788, 0.4606, 0.1252, -0.8971, 0.4228, 0.1282, -0.8971, 0.4228, 0.1282, -0.8971, 0.4228, 0.1282, -0.664, 0.5679, -0.4864, -0.664, 0.5679, -0.4864, -0.664, 0.5679, -0.4864, -0.9849, 0.1731, 3.796e-05, -0.9849, 0.1731, 3.796e-05, -0.9849, 0.1731, 3.796e-05, -0.5242, 0.8274, -0.2014, -0.5242, 0.8274, -0.2014, -0.5242, 0.8274, -0.2014, -0.5601, 0.7679, -0.3108, -0.5601, 0.7679, -0.3108, -0.5601, 0.7679, -0.3108, -0.5562, 0.3093, -0.7713, -0.5562, 0.3093, -0.7713, -0.5562, 0.3093, -0.7713, -0.5788, 0.1883, -0.7934, -0.5788, 0.1883, -0.7934, -0.5788, 0.1883, -0.7934, -0.5384, 0.8179, -0.2031, -0.5384, 0.8179, -0.2031, -0.5384, 0.8179, -0.2031, -0.4188, 0.2065, -0.8843, -0.4188, 0.2065, -0.8843, -0.4188, 0.2065, -0.8843, -0.646, 0.7494, -0.1453, -0.646, 0.7494, -0.1453, -0.646, 0.7494, -0.1453, -0.9837, 0.1795, 0.006118, -0.9837, 0.1795, 0.006118, -0.9837, 0.1795, 0.006118, -0.9835, 0.1807, 0.002949, -0.9835, 0.1807, 0.002949, -0.9835, 0.1807, 0.002949, -0.9817, -0.1893, -0.02097, -0.9817, -0.1893, -0.02097, -0.9817, -0.1893, -0.02097, -0.9829, 0.1843, -0.001417, -0.9829, 0.1843, -0.001417, -0.9829, 0.1843, -0.001417])] * 3)])

# ---- objects
ob_sm_env_rock_03 = bpy.data.objects.new('SM_Env_Rock_03', me_mesh)

# ---- transforms, parenting, visibility, modifiers, constraints
ob_sm_env_rock_03.location = (0.0, 0.0, 0.0)
ob_sm_env_rock_03.color = (0.8, 0.8, 0.8, 1.0)

# ---- collection membership
col_sm_env_rock_03.objects.link(ob_sm_env_rock_03)

# ---- scene / render settings (as saved in the file)
scene.frame_start = 1; scene.frame_end = 250; scene.frame_set(1)
scene.render.engine = 'BLENDER_EEVEE_NEXT'
bpy.context.view_layer.update()

# ---- added for rendering (the .blend has no active camera and no usable light): camera, sun
cam_auto = bpy.data.cameras.new('AutoCamera')
cam_auto.lens = 50.0
cam_auto.sensor_width = 36.0
cam_auto.clip_end = 1000.0
ob_auto_camera = bpy.data.objects.new('AutoCamera', cam_auto)
scene.collection.objects.link(ob_auto_camera)
ob_auto_camera.location = (3.9604, -4.73942, 4.19309)
ob_auto_camera.rotation_euler = (1.09748, -7.21219e-08, 0.694738)
scene.camera = ob_auto_camera
light_auto_sun = bpy.data.lights.new('AutoSun', 'SUN')
light_auto_sun.energy = 3.0
light_auto_sun.angle = 0.0523599
ob_auto_sun = bpy.data.objects.new('AutoSun', light_auto_sun)
scene.collection.objects.link(ob_auto_sun)
ob_auto_sun.rotation_euler = (0.872665, 0.174533, 0.523599)
bpy.context.view_layer.update()
